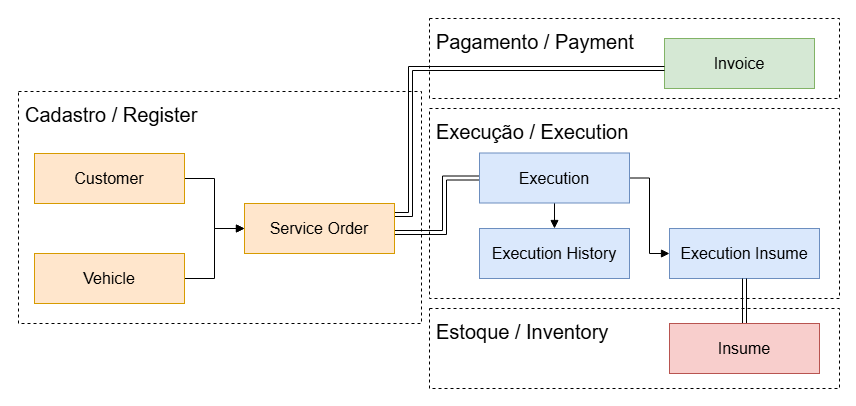

The diagram above was exported from draw.io. Its source (the exported page's mxGraphModel, read from the mxfile embedded in the PNG):
<mxGraphModel dx="2678" dy="2013" grid="1" gridSize="2" guides="1" tooltips="1" connect="1" arrows="1" fold="1" page="1" pageScale="1" pageWidth="827" pageHeight="1169" math="0" shadow="0">
  <root>
    <mxCell id="0" />
    <mxCell id="1" parent="0" />
    <mxCell id="2" connectable="0" parent="1" style="group" value="" vertex="1">
      <mxGeometry height="406" width="856" x="-360" y="-570" as="geometry" />
    </mxCell>
    <mxCell id="3" parent="2" style="rounded=0;whiteSpace=wrap;html=1;strokeColor=none;" value="" vertex="1">
      <mxGeometry height="406" width="856" as="geometry" />
    </mxCell>
    <mxCell id="4" parent="2" style="rounded=0;whiteSpace=wrap;html=1;verticalAlign=top;fontSize=20;fillColor=none;dashed=1;align=left;spacingTop=5;spacingLeft=5;" value="Cadastro / Register" vertex="1">
      <mxGeometry height="232" width="403" x="18" y="91" as="geometry" />
    </mxCell>
    <mxCell id="5" parent="2" style="rounded=0;whiteSpace=wrap;html=1;verticalAlign=top;fontSize=20;fillColor=none;dashed=1;align=left;spacingTop=5;spacingLeft=5;" value="Execução / Execution" vertex="1">
      <mxGeometry height="190" width="410" x="429" y="108" as="geometry" />
    </mxCell>
    <mxCell id="6" parent="2" style="rounded=0;whiteSpace=wrap;html=1;verticalAlign=top;fontSize=20;fillColor=none;dashed=1;align=left;spacingTop=5;spacingLeft=5;" value="Pagamento / Payment" vertex="1">
      <mxGeometry height="80" width="410" x="429" y="18" as="geometry" />
    </mxCell>
    <mxCell id="7" edge="1" parent="2" source="8" style="edgeStyle=orthogonalEdgeStyle;rounded=0;orthogonalLoop=1;jettySize=auto;html=1;entryX=0;entryY=0.5;entryDx=0;entryDy=0;endArrow=block;endFill=1;" target="14">
      <mxGeometry relative="1" as="geometry">
        <Array as="points">
          <mxPoint x="214" y="277.5" />
          <mxPoint x="214" y="227.5" />
        </Array>
      </mxGeometry>
    </mxCell>
    <mxCell id="8" parent="2" style="rounded=0;whiteSpace=wrap;html=1;verticalAlign=middle;fontSize=16;fillColor=#ffe6cc;strokeColor=#d79b00;" value="Vehicle" vertex="1">
      <mxGeometry height="50" width="150" x="34" y="253" as="geometry" />
    </mxCell>
    <mxCell id="9" edge="1" parent="2" source="10" style="edgeStyle=orthogonalEdgeStyle;rounded=0;orthogonalLoop=1;jettySize=auto;html=1;entryX=0;entryY=0.5;entryDx=0;entryDy=0;endArrow=block;endFill=1;" target="14">
      <mxGeometry relative="1" as="geometry">
        <Array as="points">
          <mxPoint x="214" y="177.5" />
          <mxPoint x="214" y="227.5" />
        </Array>
      </mxGeometry>
    </mxCell>
    <mxCell id="10" parent="2" style="rounded=0;whiteSpace=wrap;html=1;verticalAlign=middle;fontSize=16;fillColor=#ffe6cc;strokeColor=#d79b00;" value="Customer" vertex="1">
      <mxGeometry height="50" width="150" x="34" y="153" as="geometry" />
    </mxCell>
    <mxCell id="11" parent="2" style="rounded=0;whiteSpace=wrap;html=1;verticalAlign=middle;fontSize=16;fillColor=#d5e8d4;strokeColor=#82b366;" value="Invoice" vertex="1">
      <mxGeometry height="50" width="150" x="664" y="38" as="geometry" />
    </mxCell>
    <mxCell id="12" edge="1" parent="2" source="14" style="edgeStyle=orthogonalEdgeStyle;rounded=0;orthogonalLoop=1;jettySize=auto;html=1;entryX=0;entryY=0.5;entryDx=0;entryDy=0;endArrow=none;endFill=0;shape=link;" target="17">
      <mxGeometry relative="1" as="geometry">
        <Array as="points">
          <mxPoint x="444" y="232" />
          <mxPoint x="444" y="178" />
        </Array>
      </mxGeometry>
    </mxCell>
    <mxCell id="13" edge="1" parent="2" source="14" style="edgeStyle=orthogonalEdgeStyle;rounded=0;orthogonalLoop=1;jettySize=auto;html=1;endArrow=block;endFill=1;shape=link;" target="11">
      <mxGeometry relative="1" as="geometry">
        <Array as="points">
          <mxPoint x="410" y="214" />
          <mxPoint x="410" y="68" />
        </Array>
      </mxGeometry>
    </mxCell>
    <mxCell id="14" parent="2" style="rounded=0;whiteSpace=wrap;html=1;verticalAlign=middle;fontSize=16;fillColor=#ffe6cc;strokeColor=#d79b00;" value="&lt;div&gt;&lt;span style=&quot;background-color: transparent; color: light-dark(rgb(0, 0, 0), rgb(255, 255, 255));&quot;&gt;Service Order&lt;/span&gt;&lt;/div&gt;" vertex="1">
      <mxGeometry height="50" width="150" x="244" y="203" as="geometry" />
    </mxCell>
    <mxCell id="15" edge="1" parent="2" source="17" style="edgeStyle=orthogonalEdgeStyle;rounded=0;orthogonalLoop=1;jettySize=auto;html=1;entryX=0;entryY=0.5;entryDx=0;entryDy=0;endArrow=block;endFill=1;" target="19">
      <mxGeometry relative="1" as="geometry" />
    </mxCell>
    <mxCell id="16" edge="1" parent="2" source="17" style="edgeStyle=orthogonalEdgeStyle;rounded=0;orthogonalLoop=1;jettySize=auto;html=1;entryX=0.5;entryY=0;entryDx=0;entryDy=0;endArrow=block;endFill=1;" target="18">
      <mxGeometry relative="1" as="geometry" />
    </mxCell>
    <mxCell id="17" parent="2" style="rounded=0;whiteSpace=wrap;html=1;verticalAlign=middle;fontSize=16;fillColor=#dae8fc;strokeColor=#6c8ebf;" value="&lt;div&gt;&lt;span style=&quot;background-color: transparent; color: light-dark(rgb(0, 0, 0), rgb(255, 255, 255));&quot;&gt;Execution&lt;/span&gt;&lt;/div&gt;" vertex="1">
      <mxGeometry height="50" width="150" x="479" y="152.5" as="geometry" />
    </mxCell>
    <mxCell id="18" parent="2" style="rounded=0;whiteSpace=wrap;html=1;verticalAlign=middle;fontSize=16;fillColor=#dae8fc;strokeColor=#6c8ebf;" value="&lt;div&gt;&lt;span style=&quot;background-color: transparent; color: light-dark(rgb(0, 0, 0), rgb(255, 255, 255));&quot;&gt;Execution History&lt;/span&gt;&lt;/div&gt;" vertex="1">
      <mxGeometry height="50" width="150" x="479" y="228" as="geometry" />
    </mxCell>
    <mxCell id="19" parent="2" style="rounded=0;whiteSpace=wrap;html=1;verticalAlign=middle;fontSize=16;fillColor=#dae8fc;strokeColor=#6c8ebf;" value="&lt;div&gt;&lt;span style=&quot;background-color: transparent; color: light-dark(rgb(0, 0, 0), rgb(255, 255, 255));&quot;&gt;Execution Insume&lt;/span&gt;&lt;/div&gt;" vertex="1">
      <mxGeometry height="50" width="150" x="669" y="228" as="geometry" />
    </mxCell>
    <mxCell id="20" parent="2" style="rounded=0;whiteSpace=wrap;html=1;verticalAlign=top;fontSize=20;fillColor=none;dashed=1;align=left;spacingTop=5;spacingLeft=5;" value="Estoque / Inventory" vertex="1">
      <mxGeometry height="80" width="410" x="429" y="308" as="geometry" />
    </mxCell>
    <mxCell id="21" edge="1" parent="2" source="22" style="edgeStyle=orthogonalEdgeStyle;rounded=0;orthogonalLoop=1;jettySize=auto;html=1;entryX=0.5;entryY=1;entryDx=0;entryDy=0;endArrow=none;endFill=0;shape=link;" target="19">
      <mxGeometry relative="1" as="geometry" />
    </mxCell>
    <mxCell id="22" parent="2" style="rounded=0;whiteSpace=wrap;html=1;verticalAlign=middle;fontSize=16;fillColor=#f8cecc;strokeColor=#b85450;" value="&lt;div&gt;&lt;span style=&quot;background-color: transparent; color: light-dark(rgb(0, 0, 0), rgb(255, 255, 255));&quot;&gt;Insume&lt;/span&gt;&lt;/div&gt;" vertex="1">
      <mxGeometry height="50" width="150" x="669" y="323" as="geometry" />
    </mxCell>
  </root>
</mxGraphModel>